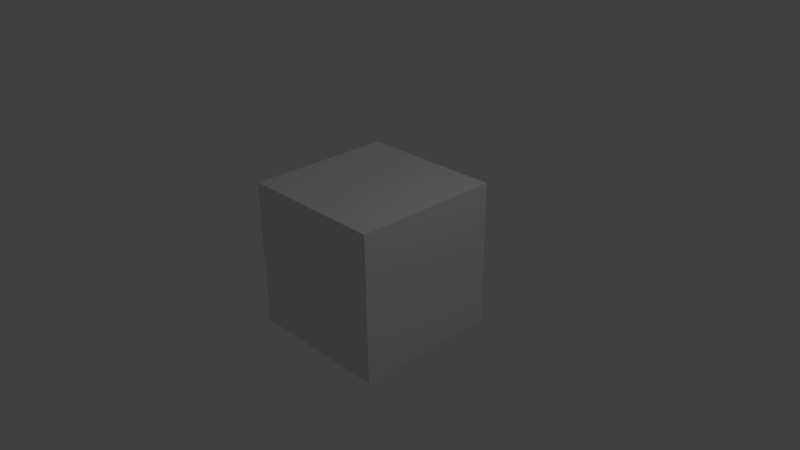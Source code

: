 # Source: playground.blend  (saved by Blender 2.68.0; exported with 4.5.12 LTS)
import bpy
from mathutils import Matrix  # noqa: F401  (used for matrix-valued properties, if any)

bpy.ops.wm.read_factory_settings(use_empty=True)
scene = bpy.context.scene
scene.name = 'Scene'

# ---- collections
col_collection_1 = bpy.data.collections.new('Collection 1'); scene.collection.children.link(col_collection_1)

# ---- materials (node trees are filled in below, after node groups)
mat_material = bpy.data.materials.new('Material')
mat_material.alpha_threshold = 0.0
mat_material.use_transparent_shadow = False
mat_material.roughness = 0.5
mat_material.line_color = (0.0, 0.0, 0.0, 1.0)

# ---- material node trees

# ---- world
world_world = bpy.data.worlds.new('World'); scene.world = world_world
world_world.color = (0.05088, 0.05088, 0.05088)
world_world.use_sun_shadow = False
world_world.sun_shadow_jitter_overblur = 0.0
world_world.cycles.sampling_method = 'MANUAL'
world_world.cycles.sample_map_resolution = 256

# ---- cameras
cam_camera = bpy.data.cameras.new('Camera')
cam_camera.clip_end = 100.0
cam_camera.lens = 35.0
cam_camera.sensor_width = 32.0
cam_camera.sensor_height = 18.0
cam_camera.ortho_scale = 7.314
cam_camera.dof.focus_distance = 0.0
cam_camera.dof.aperture_fstop = 128.0

# ---- lights
light_lamp = bpy.data.lights.new('Lamp', 'POINT')
light_lamp.transmission_factor = 0.0
light_lamp.cutoff_distance = 30.0
light_lamp.energy = 100.0
light_lamp.shadow_buffer_clip_start = 1.001
light_lamp.shadow_soft_size = 0.1
light_lamp.shadow_maximum_resolution = 0.006
light_lamp.use_absolute_resolution = True
light_lamp.cycles.use_multiple_importance_sampling = False

# ---- meshes
me_cube = bpy.data.meshes.new('Cube')
me_cube.from_pydata([(1.0, 1.0, -1.0), (1.0, -1.0, -1.0), (-1.0, -1.0, -1.0), (-1.0, 1.0, -1.0), (1.0, 1.0, 1.0), (1.0, -1.0, 1.0), (-1.0, -1.0, 1.0), (-1.0, 1.0, 1.0)], [], [(0, 1, 2, 3), (4, 7, 6, 5), (0, 4, 5, 1), (1, 5, 6, 2), (2, 6, 7, 3), (4, 0, 3, 7)])
me_cube.materials.append(mat_material)
me_cube.use_remesh_preserve_volume = False
me_cube.use_remesh_preserve_attributes = False
me_cube.use_mirror_vertex_groups = False
me_cube.update()

# ---- objects
ob_cube = bpy.data.objects.new('Cube', me_cube)
ob_lamp = bpy.data.objects.new('Lamp', light_lamp)
ob_camera = bpy.data.objects.new('Camera', cam_camera)

# ---- transforms, parenting, visibility, modifiers, constraints
ob_cube.location = (0.0, 0.0, 0.0)
ob_cube.lock_rotations_4d = False
ob_cube.empty_display_type = 'ARROWS'
ob_cube.lineart.crease_threshold = 0.0
ob_lamp.location = (4.076, 1.005, 5.904)
ob_lamp.rotation_euler = (0.6503, 0.05522, 1.866)
ob_lamp.lock_rotations_4d = False
ob_lamp.empty_display_type = 'ARROWS'
ob_lamp.color = (0.0, 0.0, 0.0, 0.0)
ob_lamp.lineart.crease_threshold = 0.0
ob_camera.location = (7.481, -6.508, 5.344)
ob_camera.rotation_euler = (1.109, 0.01082, 0.8149)
ob_camera.lock_rotations_4d = False
ob_camera.empty_display_type = 'ARROWS'
ob_camera.color = (0.0, 0.0, 0.0, 0.0)
ob_camera.display_type = 'WIRE'
ob_camera.lineart.crease_threshold = 0.0

# ---- collection membership
col_collection_1.objects.link(ob_cube)
col_collection_1.objects.link(ob_lamp)
col_collection_1.objects.link(ob_camera)

# ---- scene / render settings (as saved in the file)
scene.camera = ob_camera
scene.frame_start = 1; scene.frame_end = 250; scene.frame_set(1)
scene.render.engine = 'BLENDER_EEVEE_NEXT'
scene.render.image_settings.color_mode = 'RGB'
scene.render.image_settings.compression = 90
scene.render.resolution_percentage = 50
scene.render.dither_intensity = 0.0
scene.cycles.use_denoising = False
scene.cycles.samples = 10
scene.cycles.sampling_pattern = 'TABULATED_SOBOL'
scene.cycles.light_sampling_threshold = 0.0
scene.cycles.use_adaptive_sampling = False
scene.cycles.use_light_tree = False
scene.cycles.blur_glossy = 0.0
scene.cycles.volume_bounces = 1
scene.cycles.pixel_filter_type = 'GAUSSIAN'
scene.cycles.sample_clamp_indirect = 0.0
scene.view_settings.view_transform = 'Standard'
bpy.context.view_layer.update()
